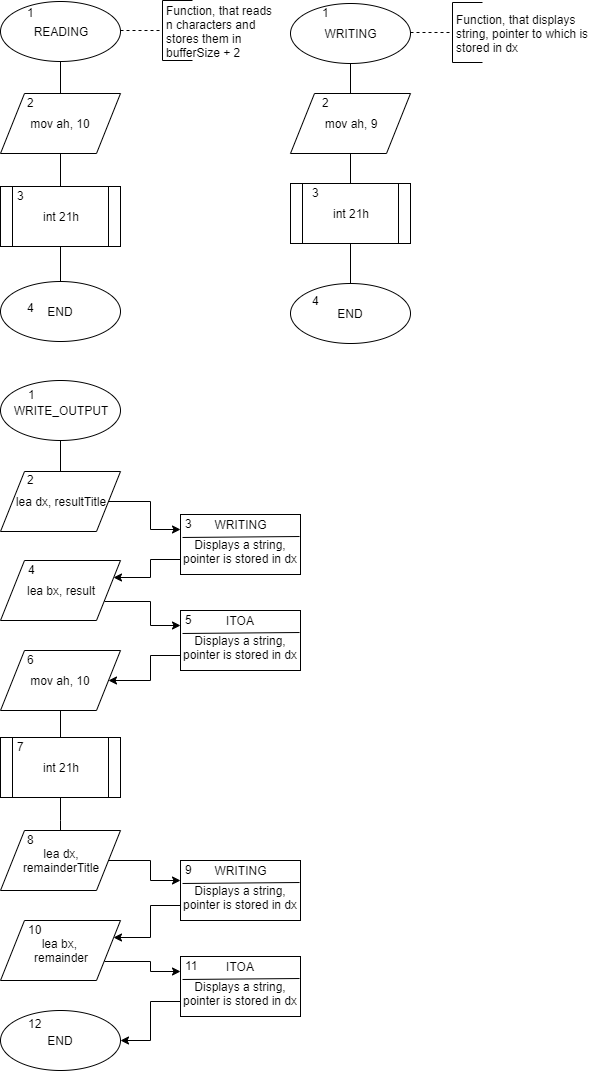

The diagram above was exported from draw.io. Its source (the exported page's mxGraphModel, read from the mxfile embedded in the PNG):
<mxGraphModel dx="1306" dy="387" grid="1" gridSize="10" guides="1" tooltips="1" connect="1" arrows="1" fold="1" page="1" pageScale="1" pageWidth="827" pageHeight="1169" math="0" shadow="0">
  <root>
    <mxCell id="lBqANtXFhKruHyr4s5li-0" />
    <mxCell id="lBqANtXFhKruHyr4s5li-1" parent="lBqANtXFhKruHyr4s5li-0" />
    <mxCell id="qtMxf6u4uZCDPxQABNy1-0" value="" style="edgeStyle=orthogonalEdgeStyle;rounded=0;orthogonalLoop=1;jettySize=auto;html=1;endArrow=none;endFill=0;" parent="lBqANtXFhKruHyr4s5li-1" source="WNnhERTfFXDnYco0g4r8-1" target="WNnhERTfFXDnYco0g4r8-5" edge="1">
      <mxGeometry relative="1" as="geometry" />
    </mxCell>
    <mxCell id="WNnhERTfFXDnYco0g4r8-1" value="READING" style="ellipse;whiteSpace=wrap;html=1;" parent="lBqANtXFhKruHyr4s5li-1" vertex="1">
      <mxGeometry x="100" y="41" width="120" height="60" as="geometry" />
    </mxCell>
    <mxCell id="WNnhERTfFXDnYco0g4r8-4" value="" style="edgeStyle=orthogonalEdgeStyle;rounded=0;orthogonalLoop=1;jettySize=auto;html=1;endArrow=none;endFill=0;" parent="lBqANtXFhKruHyr4s5li-1" source="WNnhERTfFXDnYco0g4r8-5" target="WNnhERTfFXDnYco0g4r8-7" edge="1">
      <mxGeometry relative="1" as="geometry" />
    </mxCell>
    <mxCell id="WNnhERTfFXDnYco0g4r8-5" value="mov ah, 10" style="shape=parallelogram;perimeter=parallelogramPerimeter;whiteSpace=wrap;html=1;" parent="lBqANtXFhKruHyr4s5li-1" vertex="1">
      <mxGeometry x="100" y="133" width="120" height="60" as="geometry" />
    </mxCell>
    <mxCell id="WNnhERTfFXDnYco0g4r8-6" value="" style="edgeStyle=orthogonalEdgeStyle;rounded=0;orthogonalLoop=1;jettySize=auto;html=1;endArrow=none;endFill=0;" parent="lBqANtXFhKruHyr4s5li-1" source="WNnhERTfFXDnYco0g4r8-7" target="WNnhERTfFXDnYco0g4r8-8" edge="1">
      <mxGeometry relative="1" as="geometry" />
    </mxCell>
    <mxCell id="WNnhERTfFXDnYco0g4r8-7" value="int 21h" style="shape=process;whiteSpace=wrap;html=1;backgroundOutline=1;" parent="lBqANtXFhKruHyr4s5li-1" vertex="1">
      <mxGeometry x="100" y="226" width="120" height="60" as="geometry" />
    </mxCell>
    <mxCell id="WNnhERTfFXDnYco0g4r8-8" value="END" style="ellipse;whiteSpace=wrap;html=1;" parent="lBqANtXFhKruHyr4s5li-1" vertex="1">
      <mxGeometry x="100" y="321" width="120" height="60" as="geometry" />
    </mxCell>
    <mxCell id="WNnhERTfFXDnYco0g4r8-9" value="" style="edgeStyle=orthogonalEdgeStyle;rounded=0;orthogonalLoop=1;jettySize=auto;html=1;endArrow=none;endFill=0;" parent="lBqANtXFhKruHyr4s5li-1" source="WNnhERTfFXDnYco0g4r8-10" target="WNnhERTfFXDnYco0g4r8-12" edge="1">
      <mxGeometry relative="1" as="geometry" />
    </mxCell>
    <mxCell id="WNnhERTfFXDnYco0g4r8-10" value="WRITING" style="ellipse;whiteSpace=wrap;html=1;" parent="lBqANtXFhKruHyr4s5li-1" vertex="1">
      <mxGeometry x="390" y="43" width="120" height="60" as="geometry" />
    </mxCell>
    <mxCell id="WNnhERTfFXDnYco0g4r8-11" value="" style="edgeStyle=orthogonalEdgeStyle;rounded=0;orthogonalLoop=1;jettySize=auto;html=1;endArrow=none;endFill=0;" parent="lBqANtXFhKruHyr4s5li-1" source="WNnhERTfFXDnYco0g4r8-12" target="WNnhERTfFXDnYco0g4r8-14" edge="1">
      <mxGeometry relative="1" as="geometry" />
    </mxCell>
    <mxCell id="WNnhERTfFXDnYco0g4r8-12" value="mov ah, 9" style="shape=parallelogram;perimeter=parallelogramPerimeter;whiteSpace=wrap;html=1;" parent="lBqANtXFhKruHyr4s5li-1" vertex="1">
      <mxGeometry x="390" y="133" width="120" height="60" as="geometry" />
    </mxCell>
    <mxCell id="WNnhERTfFXDnYco0g4r8-13" value="" style="edgeStyle=orthogonalEdgeStyle;rounded=0;orthogonalLoop=1;jettySize=auto;html=1;endArrow=none;endFill=0;" parent="lBqANtXFhKruHyr4s5li-1" source="WNnhERTfFXDnYco0g4r8-14" target="WNnhERTfFXDnYco0g4r8-15" edge="1">
      <mxGeometry relative="1" as="geometry" />
    </mxCell>
    <mxCell id="WNnhERTfFXDnYco0g4r8-14" value="int 21h" style="shape=process;whiteSpace=wrap;html=1;backgroundOutline=1;" parent="lBqANtXFhKruHyr4s5li-1" vertex="1">
      <mxGeometry x="390" y="223" width="120" height="60" as="geometry" />
    </mxCell>
    <mxCell id="WNnhERTfFXDnYco0g4r8-15" value="END" style="ellipse;whiteSpace=wrap;html=1;" parent="lBqANtXFhKruHyr4s5li-1" vertex="1">
      <mxGeometry x="390" y="323" width="120" height="60" as="geometry" />
    </mxCell>
    <mxCell id="WNnhERTfFXDnYco0g4r8-16" value="" style="endArrow=none;dashed=1;html=1;exitX=1;exitY=0.5;exitDx=0;exitDy=0;" parent="lBqANtXFhKruHyr4s5li-1" edge="1">
      <mxGeometry width="50" height="50" relative="1" as="geometry">
        <mxPoint x="220" y="70" as="sourcePoint" />
        <mxPoint x="260" y="70" as="targetPoint" />
      </mxGeometry>
    </mxCell>
    <mxCell id="WNnhERTfFXDnYco0g4r8-17" value="" style="endArrow=none;html=1;" parent="lBqANtXFhKruHyr4s5li-1" edge="1">
      <mxGeometry width="50" height="50" relative="1" as="geometry">
        <mxPoint x="262" y="100" as="sourcePoint" />
        <mxPoint x="262" y="40" as="targetPoint" />
      </mxGeometry>
    </mxCell>
    <mxCell id="WNnhERTfFXDnYco0g4r8-18" value="" style="endArrow=none;html=1;" parent="lBqANtXFhKruHyr4s5li-1" edge="1">
      <mxGeometry width="50" height="50" relative="1" as="geometry">
        <mxPoint x="262" y="40" as="sourcePoint" />
        <mxPoint x="292" y="40" as="targetPoint" />
      </mxGeometry>
    </mxCell>
    <mxCell id="WNnhERTfFXDnYco0g4r8-19" value="" style="endArrow=none;html=1;" parent="lBqANtXFhKruHyr4s5li-1" edge="1">
      <mxGeometry width="50" height="50" relative="1" as="geometry">
        <mxPoint x="262" y="100" as="sourcePoint" />
        <mxPoint x="292" y="100" as="targetPoint" />
      </mxGeometry>
    </mxCell>
    <mxCell id="WNnhERTfFXDnYco0g4r8-20" value="Function, that reads n characters and stores them in bufferSize + 2" style="text;html=1;strokeColor=none;fillColor=none;align=left;verticalAlign=middle;whiteSpace=wrap;rounded=0;" parent="lBqANtXFhKruHyr4s5li-1" vertex="1">
      <mxGeometry x="264" y="41" width="116" height="59" as="geometry" />
    </mxCell>
    <mxCell id="WNnhERTfFXDnYco0g4r8-21" value="" style="endArrow=none;dashed=1;html=1;exitX=1;exitY=0.5;exitDx=0;exitDy=0;" parent="lBqANtXFhKruHyr4s5li-1" edge="1">
      <mxGeometry width="50" height="50" relative="1" as="geometry">
        <mxPoint x="510" y="72" as="sourcePoint" />
        <mxPoint x="550" y="72" as="targetPoint" />
      </mxGeometry>
    </mxCell>
    <mxCell id="WNnhERTfFXDnYco0g4r8-22" value="" style="endArrow=none;html=1;" parent="lBqANtXFhKruHyr4s5li-1" edge="1">
      <mxGeometry width="50" height="50" relative="1" as="geometry">
        <mxPoint x="552" y="102" as="sourcePoint" />
        <mxPoint x="552" y="42" as="targetPoint" />
      </mxGeometry>
    </mxCell>
    <mxCell id="WNnhERTfFXDnYco0g4r8-23" value="" style="endArrow=none;html=1;" parent="lBqANtXFhKruHyr4s5li-1" edge="1">
      <mxGeometry width="50" height="50" relative="1" as="geometry">
        <mxPoint x="552" y="42" as="sourcePoint" />
        <mxPoint x="582" y="42" as="targetPoint" />
      </mxGeometry>
    </mxCell>
    <mxCell id="WNnhERTfFXDnYco0g4r8-24" value="" style="endArrow=none;html=1;" parent="lBqANtXFhKruHyr4s5li-1" edge="1">
      <mxGeometry width="50" height="50" relative="1" as="geometry">
        <mxPoint x="552" y="102" as="sourcePoint" />
        <mxPoint x="582" y="102" as="targetPoint" />
      </mxGeometry>
    </mxCell>
    <mxCell id="WNnhERTfFXDnYco0g4r8-25" value="Function, that displays string, pointer to which is stored in dx" style="text;html=1;strokeColor=none;fillColor=none;align=left;verticalAlign=middle;whiteSpace=wrap;rounded=0;" parent="lBqANtXFhKruHyr4s5li-1" vertex="1">
      <mxGeometry x="554" y="43" width="136" height="59" as="geometry" />
    </mxCell>
    <mxCell id="WNnhERTfFXDnYco0g4r8-26" value="1" style="text;html=1;resizable=0;points=[];autosize=1;align=left;verticalAlign=top;spacingTop=-4;" parent="lBqANtXFhKruHyr4s5li-1" vertex="1">
      <mxGeometry x="125" y="43" width="20" height="20" as="geometry" />
    </mxCell>
    <mxCell id="WNnhERTfFXDnYco0g4r8-28" value="2" style="text;html=1;resizable=0;points=[];autosize=1;align=left;verticalAlign=top;spacingTop=-4;" parent="lBqANtXFhKruHyr4s5li-1" vertex="1">
      <mxGeometry x="125" y="133" width="20" height="20" as="geometry" />
    </mxCell>
    <mxCell id="WNnhERTfFXDnYco0g4r8-29" value="3" style="text;html=1;resizable=0;points=[];autosize=1;align=left;verticalAlign=top;spacingTop=-4;" parent="lBqANtXFhKruHyr4s5li-1" vertex="1">
      <mxGeometry x="115" y="226" width="20" height="20" as="geometry" />
    </mxCell>
    <mxCell id="WNnhERTfFXDnYco0g4r8-30" value="4" style="text;html=1;resizable=0;points=[];autosize=1;align=left;verticalAlign=top;spacingTop=-4;" parent="lBqANtXFhKruHyr4s5li-1" vertex="1">
      <mxGeometry x="125" y="338" width="20" height="20" as="geometry" />
    </mxCell>
    <mxCell id="WNnhERTfFXDnYco0g4r8-31" value="1" style="text;html=1;resizable=0;points=[];autosize=1;align=left;verticalAlign=top;spacingTop=-4;" parent="lBqANtXFhKruHyr4s5li-1" vertex="1">
      <mxGeometry x="420" y="43" width="20" height="20" as="geometry" />
    </mxCell>
    <mxCell id="WNnhERTfFXDnYco0g4r8-32" value="2" style="text;html=1;resizable=0;points=[];autosize=1;align=left;verticalAlign=top;spacingTop=-4;" parent="lBqANtXFhKruHyr4s5li-1" vertex="1">
      <mxGeometry x="420" y="133" width="20" height="20" as="geometry" />
    </mxCell>
    <mxCell id="WNnhERTfFXDnYco0g4r8-33" value="3" style="text;html=1;resizable=0;points=[];autosize=1;align=left;verticalAlign=top;spacingTop=-4;" parent="lBqANtXFhKruHyr4s5li-1" vertex="1">
      <mxGeometry x="410" y="223" width="20" height="20" as="geometry" />
    </mxCell>
    <mxCell id="WNnhERTfFXDnYco0g4r8-34" value="4" style="text;html=1;resizable=0;points=[];autosize=1;align=left;verticalAlign=top;spacingTop=-4;" parent="lBqANtXFhKruHyr4s5li-1" vertex="1">
      <mxGeometry x="410" y="331" width="20" height="20" as="geometry" />
    </mxCell>
    <mxCell id="S34-wCM0SIL5eZVHMdpu-2" value="WRITE_OUTPUT" style="ellipse;whiteSpace=wrap;html=1;" parent="lBqANtXFhKruHyr4s5li-1" vertex="1">
      <mxGeometry x="100" y="420" width="120" height="60" as="geometry" />
    </mxCell>
    <mxCell id="S34-wCM0SIL5eZVHMdpu-7" value="END" style="ellipse;whiteSpace=wrap;html=1;" parent="lBqANtXFhKruHyr4s5li-1" vertex="1">
      <mxGeometry x="100" y="1050" width="120" height="60" as="geometry" />
    </mxCell>
    <mxCell id="S34-wCM0SIL5eZVHMdpu-8" value="1" style="text;html=1;resizable=0;points=[];autosize=1;align=left;verticalAlign=top;spacingTop=-4;" parent="lBqANtXFhKruHyr4s5li-1" vertex="1">
      <mxGeometry x="126" y="425" width="20" height="20" as="geometry" />
    </mxCell>
    <mxCell id="gziHtJZsVQGsTLjxN5v7-12" style="edgeStyle=orthogonalEdgeStyle;rounded=0;orthogonalLoop=1;jettySize=auto;html=1;exitX=1;exitY=0.5;exitDx=0;exitDy=0;entryX=0;entryY=0.25;entryDx=0;entryDy=0;" parent="lBqANtXFhKruHyr4s5li-1" source="ZDy5HnWwdF_xncXB8tNI-0" target="QINTbzaEOX5Qbf0xqNl1-0" edge="1">
      <mxGeometry relative="1" as="geometry" />
    </mxCell>
    <mxCell id="ZDy5HnWwdF_xncXB8tNI-0" value="lea dx, resultTitle" style="shape=parallelogram;perimeter=parallelogramPerimeter;whiteSpace=wrap;html=1;" parent="lBqANtXFhKruHyr4s5li-1" vertex="1">
      <mxGeometry x="100" y="511" width="120" height="60" as="geometry" />
    </mxCell>
    <mxCell id="gziHtJZsVQGsTLjxN5v7-14" style="edgeStyle=orthogonalEdgeStyle;rounded=0;orthogonalLoop=1;jettySize=auto;html=1;exitX=1;exitY=0.75;exitDx=0;exitDy=0;entryX=0;entryY=0.25;entryDx=0;entryDy=0;" parent="lBqANtXFhKruHyr4s5li-1" source="ecfRZ70f2znFq-j1XnBi-7" target="gziHtJZsVQGsTLjxN5v7-0" edge="1">
      <mxGeometry relative="1" as="geometry" />
    </mxCell>
    <mxCell id="ecfRZ70f2znFq-j1XnBi-7" value="lea bx, result" style="shape=parallelogram;perimeter=parallelogramPerimeter;whiteSpace=wrap;html=1;" parent="lBqANtXFhKruHyr4s5li-1" vertex="1">
      <mxGeometry x="100" y="600" width="120" height="60" as="geometry" />
    </mxCell>
    <mxCell id="gziHtJZsVQGsTLjxN5v7-16" style="edgeStyle=orthogonalEdgeStyle;rounded=0;orthogonalLoop=1;jettySize=auto;html=1;exitX=1;exitY=0.5;exitDx=0;exitDy=0;" parent="lBqANtXFhKruHyr4s5li-1" source="ecfRZ70f2znFq-j1XnBi-8" edge="1">
      <mxGeometry relative="1" as="geometry">
        <mxPoint x="280" y="920" as="targetPoint" />
      </mxGeometry>
    </mxCell>
    <mxCell id="ecfRZ70f2znFq-j1XnBi-8" value="lea dx,&lt;br&gt;remainderTitle" style="shape=parallelogram;perimeter=parallelogramPerimeter;whiteSpace=wrap;html=1;" parent="lBqANtXFhKruHyr4s5li-1" vertex="1">
      <mxGeometry x="100" y="870" width="120" height="60" as="geometry" />
    </mxCell>
    <mxCell id="gziHtJZsVQGsTLjxN5v7-18" style="edgeStyle=orthogonalEdgeStyle;rounded=0;orthogonalLoop=1;jettySize=auto;html=1;exitX=1;exitY=0.75;exitDx=0;exitDy=0;entryX=0;entryY=0.25;entryDx=0;entryDy=0;" parent="lBqANtXFhKruHyr4s5li-1" source="ecfRZ70f2znFq-j1XnBi-9" target="gziHtJZsVQGsTLjxN5v7-8" edge="1">
      <mxGeometry relative="1" as="geometry" />
    </mxCell>
    <mxCell id="ecfRZ70f2znFq-j1XnBi-9" value="lea bx, &lt;br&gt;remainder" style="shape=parallelogram;perimeter=parallelogramPerimeter;whiteSpace=wrap;html=1;" parent="lBqANtXFhKruHyr4s5li-1" vertex="1">
      <mxGeometry x="100" y="960" width="120" height="60" as="geometry" />
    </mxCell>
    <mxCell id="ecfRZ70f2znFq-j1XnBi-10" value="" style="edgeStyle=orthogonalEdgeStyle;rounded=0;orthogonalLoop=1;jettySize=auto;html=1;endArrow=none;endFill=0;" parent="lBqANtXFhKruHyr4s5li-1" source="ecfRZ70f2znFq-j1XnBi-11" target="ecfRZ70f2znFq-j1XnBi-12" edge="1">
      <mxGeometry relative="1" as="geometry" />
    </mxCell>
    <mxCell id="ecfRZ70f2znFq-j1XnBi-11" value="mov ah, 10" style="shape=parallelogram;perimeter=parallelogramPerimeter;whiteSpace=wrap;html=1;" parent="lBqANtXFhKruHyr4s5li-1" vertex="1">
      <mxGeometry x="100" y="690" width="120" height="60" as="geometry" />
    </mxCell>
    <mxCell id="ecfRZ70f2znFq-j1XnBi-12" value="int 21h" style="shape=process;whiteSpace=wrap;html=1;backgroundOutline=1;" parent="lBqANtXFhKruHyr4s5li-1" vertex="1">
      <mxGeometry x="100" y="777" width="120" height="60" as="geometry" />
    </mxCell>
    <mxCell id="ecfRZ70f2znFq-j1XnBi-13" value="6" style="text;html=1;resizable=0;points=[];autosize=1;align=left;verticalAlign=top;spacingTop=-4;" parent="lBqANtXFhKruHyr4s5li-1" vertex="1">
      <mxGeometry x="125" y="690" width="20" height="20" as="geometry" />
    </mxCell>
    <mxCell id="ecfRZ70f2znFq-j1XnBi-14" value="7" style="text;html=1;resizable=0;points=[];autosize=1;align=left;verticalAlign=top;spacingTop=-4;" parent="lBqANtXFhKruHyr4s5li-1" vertex="1">
      <mxGeometry x="115" y="777" width="20" height="20" as="geometry" />
    </mxCell>
    <mxCell id="ecfRZ70f2znFq-j1XnBi-21" value="" style="edgeStyle=orthogonalEdgeStyle;rounded=0;orthogonalLoop=1;jettySize=auto;html=1;endArrow=none;endFill=0;exitX=0.5;exitY=1;exitDx=0;exitDy=0;entryX=0.5;entryY=0;entryDx=0;entryDy=0;" parent="lBqANtXFhKruHyr4s5li-1" source="ecfRZ70f2znFq-j1XnBi-12" target="ecfRZ70f2znFq-j1XnBi-8" edge="1">
      <mxGeometry relative="1" as="geometry">
        <mxPoint x="170" y="670" as="sourcePoint" />
        <mxPoint x="170" y="700" as="targetPoint" />
        <Array as="points">
          <mxPoint x="160" y="860" />
          <mxPoint x="160" y="860" />
        </Array>
      </mxGeometry>
    </mxCell>
    <mxCell id="ecfRZ70f2znFq-j1XnBi-25" value="" style="edgeStyle=orthogonalEdgeStyle;rounded=0;orthogonalLoop=1;jettySize=auto;html=1;endArrow=none;endFill=0;exitX=0.5;exitY=1;exitDx=0;exitDy=0;entryX=0.5;entryY=0;entryDx=0;entryDy=0;" parent="lBqANtXFhKruHyr4s5li-1" source="S34-wCM0SIL5eZVHMdpu-2" target="ZDy5HnWwdF_xncXB8tNI-0" edge="1">
      <mxGeometry relative="1" as="geometry">
        <mxPoint x="170" y="580" as="sourcePoint" />
        <mxPoint x="160" y="500" as="targetPoint" />
      </mxGeometry>
    </mxCell>
    <mxCell id="ecfRZ70f2znFq-j1XnBi-35" value="2" style="text;html=1;resizable=0;points=[];autosize=1;align=left;verticalAlign=top;spacingTop=-4;" parent="lBqANtXFhKruHyr4s5li-1" vertex="1">
      <mxGeometry x="125" y="510" width="20" height="20" as="geometry" />
    </mxCell>
    <mxCell id="ecfRZ70f2znFq-j1XnBi-36" value="4" style="text;html=1;resizable=0;points=[];autosize=1;align=left;verticalAlign=top;spacingTop=-4;" parent="lBqANtXFhKruHyr4s5li-1" vertex="1">
      <mxGeometry x="126" y="600" width="20" height="20" as="geometry" />
    </mxCell>
    <mxCell id="ecfRZ70f2znFq-j1XnBi-38" value="8" style="text;html=1;resizable=0;points=[];autosize=1;align=left;verticalAlign=top;spacingTop=-4;" parent="lBqANtXFhKruHyr4s5li-1" vertex="1">
      <mxGeometry x="125" y="870" width="20" height="20" as="geometry" />
    </mxCell>
    <mxCell id="ecfRZ70f2znFq-j1XnBi-39" value="10" style="text;html=1;resizable=0;points=[];autosize=1;align=left;verticalAlign=top;spacingTop=-4;" parent="lBqANtXFhKruHyr4s5li-1" vertex="1">
      <mxGeometry x="126" y="960" width="30" height="20" as="geometry" />
    </mxCell>
    <mxCell id="ecfRZ70f2znFq-j1XnBi-40" value="12" style="text;html=1;resizable=0;points=[];autosize=1;align=left;verticalAlign=top;spacingTop=-4;" parent="lBqANtXFhKruHyr4s5li-1" vertex="1">
      <mxGeometry x="126" y="1054" width="30" height="20" as="geometry" />
    </mxCell>
    <mxCell id="gziHtJZsVQGsTLjxN5v7-13" style="edgeStyle=orthogonalEdgeStyle;rounded=0;orthogonalLoop=1;jettySize=auto;html=1;exitX=0;exitY=0.75;exitDx=0;exitDy=0;entryX=1;entryY=0.25;entryDx=0;entryDy=0;" parent="lBqANtXFhKruHyr4s5li-1" source="QINTbzaEOX5Qbf0xqNl1-0" target="ecfRZ70f2znFq-j1XnBi-7" edge="1">
      <mxGeometry relative="1" as="geometry" />
    </mxCell>
    <mxCell id="QINTbzaEOX5Qbf0xqNl1-0" value="&lt;br&gt;Displays a string, pointer is stored in dx" style="rounded=0;whiteSpace=wrap;html=1;" parent="lBqANtXFhKruHyr4s5li-1" vertex="1">
      <mxGeometry x="280" y="554" width="120" height="60" as="geometry" />
    </mxCell>
    <mxCell id="QINTbzaEOX5Qbf0xqNl1-1" value="" style="endArrow=none;html=1;entryX=0.992;entryY=0.367;entryDx=0;entryDy=0;entryPerimeter=0;exitX=0.017;exitY=0.383;exitDx=0;exitDy=0;exitPerimeter=0;" parent="lBqANtXFhKruHyr4s5li-1" source="QINTbzaEOX5Qbf0xqNl1-0" target="QINTbzaEOX5Qbf0xqNl1-0" edge="1">
      <mxGeometry width="50" height="50" relative="1" as="geometry">
        <mxPoint x="-75.5" y="456" as="sourcePoint" />
        <mxPoint x="44.5" y="455" as="targetPoint" />
      </mxGeometry>
    </mxCell>
    <mxCell id="QINTbzaEOX5Qbf0xqNl1-2" value="WRITING" style="text;html=1;strokeColor=none;fillColor=none;align=center;verticalAlign=middle;whiteSpace=wrap;rounded=0;" parent="lBqANtXFhKruHyr4s5li-1" vertex="1">
      <mxGeometry x="320" y="554" width="40" height="20" as="geometry" />
    </mxCell>
    <mxCell id="QINTbzaEOX5Qbf0xqNl1-3" value="3" style="text;html=1;resizable=0;points=[];autosize=1;align=left;verticalAlign=top;spacingTop=-4;" parent="lBqANtXFhKruHyr4s5li-1" vertex="1">
      <mxGeometry x="283" y="554" width="20" height="20" as="geometry" />
    </mxCell>
    <mxCell id="gziHtJZsVQGsTLjxN5v7-15" style="edgeStyle=orthogonalEdgeStyle;rounded=0;orthogonalLoop=1;jettySize=auto;html=1;exitX=0;exitY=0.75;exitDx=0;exitDy=0;entryX=1;entryY=0.5;entryDx=0;entryDy=0;" parent="lBqANtXFhKruHyr4s5li-1" source="gziHtJZsVQGsTLjxN5v7-0" target="ecfRZ70f2znFq-j1XnBi-11" edge="1">
      <mxGeometry relative="1" as="geometry" />
    </mxCell>
    <mxCell id="gziHtJZsVQGsTLjxN5v7-0" value="&lt;br&gt;Displays a string, pointer is stored in dx" style="rounded=0;whiteSpace=wrap;html=1;" parent="lBqANtXFhKruHyr4s5li-1" vertex="1">
      <mxGeometry x="280" y="650" width="120" height="60" as="geometry" />
    </mxCell>
    <mxCell id="gziHtJZsVQGsTLjxN5v7-1" value="" style="endArrow=none;html=1;entryX=0.992;entryY=0.367;entryDx=0;entryDy=0;entryPerimeter=0;exitX=0.017;exitY=0.383;exitDx=0;exitDy=0;exitPerimeter=0;" parent="lBqANtXFhKruHyr4s5li-1" source="gziHtJZsVQGsTLjxN5v7-0" target="gziHtJZsVQGsTLjxN5v7-0" edge="1">
      <mxGeometry width="50" height="50" relative="1" as="geometry">
        <mxPoint x="-75.5" y="552" as="sourcePoint" />
        <mxPoint x="44.5" y="551" as="targetPoint" />
      </mxGeometry>
    </mxCell>
    <mxCell id="gziHtJZsVQGsTLjxN5v7-2" value="ITOA" style="text;html=1;strokeColor=none;fillColor=none;align=center;verticalAlign=middle;whiteSpace=wrap;rounded=0;" parent="lBqANtXFhKruHyr4s5li-1" vertex="1">
      <mxGeometry x="320" y="650" width="40" height="20" as="geometry" />
    </mxCell>
    <mxCell id="gziHtJZsVQGsTLjxN5v7-3" value="5" style="text;html=1;resizable=0;points=[];autosize=1;align=left;verticalAlign=top;spacingTop=-4;" parent="lBqANtXFhKruHyr4s5li-1" vertex="1">
      <mxGeometry x="283" y="650" width="20" height="20" as="geometry" />
    </mxCell>
    <mxCell id="gziHtJZsVQGsTLjxN5v7-17" style="edgeStyle=orthogonalEdgeStyle;rounded=0;orthogonalLoop=1;jettySize=auto;html=1;exitX=0;exitY=0.75;exitDx=0;exitDy=0;entryX=1;entryY=0.25;entryDx=0;entryDy=0;" parent="lBqANtXFhKruHyr4s5li-1" source="gziHtJZsVQGsTLjxN5v7-4" target="ecfRZ70f2znFq-j1XnBi-9" edge="1">
      <mxGeometry relative="1" as="geometry" />
    </mxCell>
    <mxCell id="gziHtJZsVQGsTLjxN5v7-4" value="&lt;br&gt;Displays a string, pointer is stored in dx" style="rounded=0;whiteSpace=wrap;html=1;" parent="lBqANtXFhKruHyr4s5li-1" vertex="1">
      <mxGeometry x="280" y="900" width="120" height="60" as="geometry" />
    </mxCell>
    <mxCell id="gziHtJZsVQGsTLjxN5v7-5" value="" style="endArrow=none;html=1;entryX=0.992;entryY=0.367;entryDx=0;entryDy=0;entryPerimeter=0;exitX=0.017;exitY=0.383;exitDx=0;exitDy=0;exitPerimeter=0;" parent="lBqANtXFhKruHyr4s5li-1" source="gziHtJZsVQGsTLjxN5v7-4" target="gziHtJZsVQGsTLjxN5v7-4" edge="1">
      <mxGeometry width="50" height="50" relative="1" as="geometry">
        <mxPoint x="-75.5" y="802" as="sourcePoint" />
        <mxPoint x="44.5" y="801" as="targetPoint" />
      </mxGeometry>
    </mxCell>
    <mxCell id="gziHtJZsVQGsTLjxN5v7-6" value="WRITING" style="text;html=1;strokeColor=none;fillColor=none;align=center;verticalAlign=middle;whiteSpace=wrap;rounded=0;" parent="lBqANtXFhKruHyr4s5li-1" vertex="1">
      <mxGeometry x="320" y="900" width="40" height="20" as="geometry" />
    </mxCell>
    <mxCell id="gziHtJZsVQGsTLjxN5v7-7" value="9" style="text;html=1;resizable=0;points=[];autosize=1;align=left;verticalAlign=top;spacingTop=-4;" parent="lBqANtXFhKruHyr4s5li-1" vertex="1">
      <mxGeometry x="283" y="900" width="20" height="20" as="geometry" />
    </mxCell>
    <mxCell id="gziHtJZsVQGsTLjxN5v7-19" style="edgeStyle=orthogonalEdgeStyle;rounded=0;orthogonalLoop=1;jettySize=auto;html=1;exitX=0;exitY=0.75;exitDx=0;exitDy=0;entryX=1;entryY=0.5;entryDx=0;entryDy=0;" parent="lBqANtXFhKruHyr4s5li-1" source="gziHtJZsVQGsTLjxN5v7-8" target="S34-wCM0SIL5eZVHMdpu-7" edge="1">
      <mxGeometry relative="1" as="geometry" />
    </mxCell>
    <mxCell id="gziHtJZsVQGsTLjxN5v7-8" value="&lt;br&gt;Displays a string, pointer is stored in dx" style="rounded=0;whiteSpace=wrap;html=1;" parent="lBqANtXFhKruHyr4s5li-1" vertex="1">
      <mxGeometry x="280" y="996" width="120" height="60" as="geometry" />
    </mxCell>
    <mxCell id="gziHtJZsVQGsTLjxN5v7-9" value="" style="endArrow=none;html=1;entryX=0.992;entryY=0.367;entryDx=0;entryDy=0;entryPerimeter=0;exitX=0.017;exitY=0.383;exitDx=0;exitDy=0;exitPerimeter=0;" parent="lBqANtXFhKruHyr4s5li-1" source="gziHtJZsVQGsTLjxN5v7-8" target="gziHtJZsVQGsTLjxN5v7-8" edge="1">
      <mxGeometry width="50" height="50" relative="1" as="geometry">
        <mxPoint x="-75.5" y="898" as="sourcePoint" />
        <mxPoint x="44.5" y="897" as="targetPoint" />
      </mxGeometry>
    </mxCell>
    <mxCell id="gziHtJZsVQGsTLjxN5v7-10" value="ITOA" style="text;html=1;strokeColor=none;fillColor=none;align=center;verticalAlign=middle;whiteSpace=wrap;rounded=0;" parent="lBqANtXFhKruHyr4s5li-1" vertex="1">
      <mxGeometry x="320" y="996" width="40" height="20" as="geometry" />
    </mxCell>
    <mxCell id="gziHtJZsVQGsTLjxN5v7-11" value="11" style="text;html=1;resizable=0;points=[];autosize=1;align=left;verticalAlign=top;spacingTop=-4;" parent="lBqANtXFhKruHyr4s5li-1" vertex="1">
      <mxGeometry x="283" y="996" width="30" height="20" as="geometry" />
    </mxCell>
  </root>
</mxGraphModel>